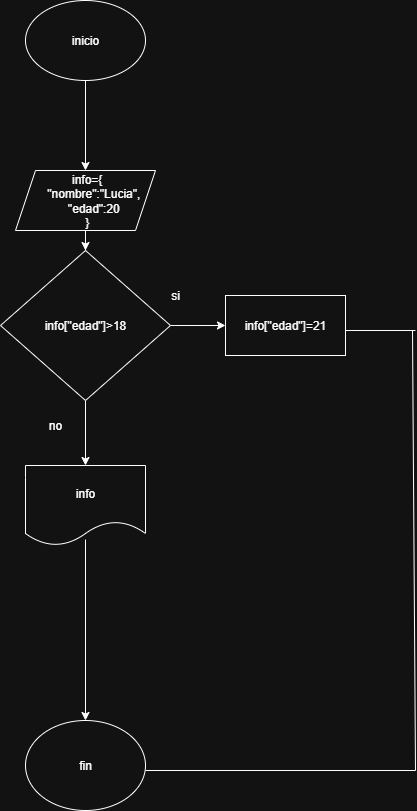

The diagram above was exported from draw.io. Its source (the exported page's mxGraphModel, read from the mxfile embedded in the PNG):
<mxGraphModel dx="872" dy="473" grid="1" gridSize="10" guides="1" tooltips="1" connect="1" arrows="1" fold="1" page="1" pageScale="1" pageWidth="827" pageHeight="1169" math="0" shadow="0">
  <root>
    <mxCell id="Uc6hjv3hqP70x6H4T6CK-0" />
    <mxCell id="Uc6hjv3hqP70x6H4T6CK-1" parent="Uc6hjv3hqP70x6H4T6CK-0" />
    <mxCell id="Uc6hjv3hqP70x6H4T6CK-2" value="" style="edgeStyle=orthogonalEdgeStyle;rounded=0;orthogonalLoop=1;jettySize=auto;html=1;" parent="Uc6hjv3hqP70x6H4T6CK-1" source="Uc6hjv3hqP70x6H4T6CK-3" target="Uc6hjv3hqP70x6H4T6CK-5" edge="1">
      <mxGeometry relative="1" as="geometry" />
    </mxCell>
    <mxCell id="Uc6hjv3hqP70x6H4T6CK-3" value="inicio" style="ellipse;whiteSpace=wrap;html=1;" parent="Uc6hjv3hqP70x6H4T6CK-1" vertex="1">
      <mxGeometry x="330" y="70" width="120" height="80" as="geometry" />
    </mxCell>
    <mxCell id="Uc6hjv3hqP70x6H4T6CK-4" value="" style="edgeStyle=orthogonalEdgeStyle;rounded=0;orthogonalLoop=1;jettySize=auto;html=1;" parent="Uc6hjv3hqP70x6H4T6CK-1" source="Uc6hjv3hqP70x6H4T6CK-5" target="Uc6hjv3hqP70x6H4T6CK-8" edge="1">
      <mxGeometry relative="1" as="geometry" />
    </mxCell>
    <mxCell id="Uc6hjv3hqP70x6H4T6CK-5" value="&lt;div&gt;&amp;nbsp;info={&lt;/div&gt;&lt;div&gt;&amp;nbsp; &amp;nbsp; &amp;nbsp;&quot;nombre&quot;:&quot;Lucia&quot;,&lt;/div&gt;&lt;div&gt;&amp;nbsp; &amp;nbsp; &amp;nbsp;&quot;edad&quot;:20&lt;/div&gt;&lt;div&gt;&amp;nbsp;}&lt;/div&gt;" style="shape=parallelogram;perimeter=parallelogramPerimeter;whiteSpace=wrap;html=1;fixedSize=1;" parent="Uc6hjv3hqP70x6H4T6CK-1" vertex="1">
      <mxGeometry x="320" y="240" width="140" height="60" as="geometry" />
    </mxCell>
    <mxCell id="Uc6hjv3hqP70x6H4T6CK-7" value="" style="edgeStyle=orthogonalEdgeStyle;rounded=0;orthogonalLoop=1;jettySize=auto;html=1;" parent="Uc6hjv3hqP70x6H4T6CK-1" source="Uc6hjv3hqP70x6H4T6CK-8" target="Uc6hjv3hqP70x6H4T6CK-16" edge="1">
      <mxGeometry relative="1" as="geometry" />
    </mxCell>
    <mxCell id="rKj01ff_qCqGdXN0YS4K-1" value="" style="edgeStyle=orthogonalEdgeStyle;rounded=0;orthogonalLoop=1;jettySize=auto;html=1;" parent="Uc6hjv3hqP70x6H4T6CK-1" source="Uc6hjv3hqP70x6H4T6CK-8" target="rKj01ff_qCqGdXN0YS4K-0" edge="1">
      <mxGeometry relative="1" as="geometry" />
    </mxCell>
    <mxCell id="Uc6hjv3hqP70x6H4T6CK-8" value="info[&quot;edad&quot;]&amp;gt;18" style="rhombus;whiteSpace=wrap;html=1;" parent="Uc6hjv3hqP70x6H4T6CK-1" vertex="1">
      <mxGeometry x="305" y="320" width="170" height="150" as="geometry" />
    </mxCell>
    <mxCell id="Uc6hjv3hqP70x6H4T6CK-9" value="si" style="text;html=1;align=center;verticalAlign=middle;whiteSpace=wrap;rounded=0;" parent="Uc6hjv3hqP70x6H4T6CK-1" vertex="1">
      <mxGeometry x="450" y="350" width="60" height="30" as="geometry" />
    </mxCell>
    <mxCell id="Uc6hjv3hqP70x6H4T6CK-10" value="no" style="text;html=1;align=center;verticalAlign=middle;whiteSpace=wrap;rounded=0;" parent="Uc6hjv3hqP70x6H4T6CK-1" vertex="1">
      <mxGeometry x="330" y="480" width="60" height="30" as="geometry" />
    </mxCell>
    <mxCell id="Uc6hjv3hqP70x6H4T6CK-11" value="fin" style="ellipse;whiteSpace=wrap;html=1;" parent="Uc6hjv3hqP70x6H4T6CK-1" vertex="1">
      <mxGeometry x="330" y="790" width="120" height="90" as="geometry" />
    </mxCell>
    <mxCell id="Uc6hjv3hqP70x6H4T6CK-12" value="" style="endArrow=none;html=1;rounded=0;" parent="Uc6hjv3hqP70x6H4T6CK-1" edge="1">
      <mxGeometry width="50" height="50" relative="1" as="geometry">
        <mxPoint x="610" y="400" as="sourcePoint" />
        <mxPoint x="720" y="400" as="targetPoint" />
      </mxGeometry>
    </mxCell>
    <mxCell id="Uc6hjv3hqP70x6H4T6CK-13" value="" style="endArrow=none;html=1;rounded=0;" parent="Uc6hjv3hqP70x6H4T6CK-1" edge="1">
      <mxGeometry width="50" height="50" relative="1" as="geometry">
        <mxPoint x="450" y="840" as="sourcePoint" />
        <mxPoint x="720" y="840" as="targetPoint" />
      </mxGeometry>
    </mxCell>
    <mxCell id="Uc6hjv3hqP70x6H4T6CK-14" value="" style="endArrow=none;html=1;rounded=0;" parent="Uc6hjv3hqP70x6H4T6CK-1" edge="1">
      <mxGeometry width="50" height="50" relative="1" as="geometry">
        <mxPoint x="717" y="400" as="sourcePoint" />
        <mxPoint x="720" y="840" as="targetPoint" />
      </mxGeometry>
    </mxCell>
    <mxCell id="Uc6hjv3hqP70x6H4T6CK-16" value="info" style="shape=document;whiteSpace=wrap;html=1;boundedLbl=1;" parent="Uc6hjv3hqP70x6H4T6CK-1" vertex="1">
      <mxGeometry x="330" y="535" width="120" height="80" as="geometry" />
    </mxCell>
    <mxCell id="Uc6hjv3hqP70x6H4T6CK-17" value="" style="endArrow=classic;html=1;rounded=0;entryX=0.5;entryY=0;entryDx=0;entryDy=0;exitX=0.5;exitY=0.925;exitDx=0;exitDy=0;exitPerimeter=0;" parent="Uc6hjv3hqP70x6H4T6CK-1" source="Uc6hjv3hqP70x6H4T6CK-16" target="Uc6hjv3hqP70x6H4T6CK-11" edge="1">
      <mxGeometry width="50" height="50" relative="1" as="geometry">
        <mxPoint x="350" y="710" as="sourcePoint" />
        <mxPoint x="400" y="660" as="targetPoint" />
      </mxGeometry>
    </mxCell>
    <mxCell id="rKj01ff_qCqGdXN0YS4K-0" value="&lt;div&gt;&lt;span style=&quot;background-color: transparent; color: light-dark(rgb(0, 0, 0), rgb(255, 255, 255));&quot;&gt;info[&quot;edad&quot;]=21&lt;/span&gt;&lt;/div&gt;" style="whiteSpace=wrap;html=1;" parent="Uc6hjv3hqP70x6H4T6CK-1" vertex="1">
      <mxGeometry x="530" y="365" width="120" height="60" as="geometry" />
    </mxCell>
  </root>
</mxGraphModel>